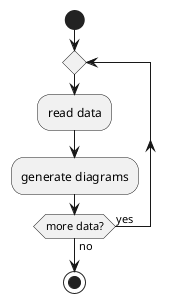

The diagram above was rendered by PlantUML. Its source (embedded in the PNG):
@startuml
start

repeat
  :read data;
  :generate diagrams;
repeat while (more data?) is (yes) not (no)

stop
@enduml